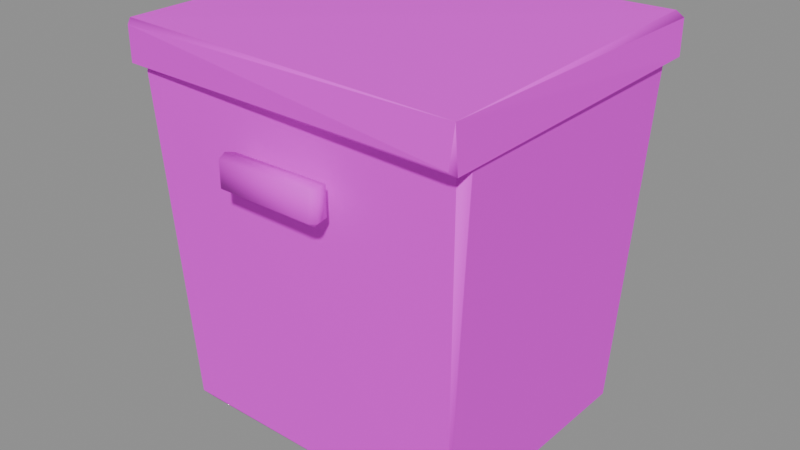 # Source: bin.blend  (saved by Blender 4.5.87; exported with 4.5.12 LTS)
import bpy
from mathutils import Matrix  # noqa: F401  (used for matrix-valued properties, if any)

bpy.ops.wm.read_factory_settings(use_empty=True)
scene = bpy.context.scene
scene.name = 'BLDA_V004_LOWPOLY_PACKAGE_bin'

# ---- collections
col_sea_scene_b1109a_bin = bpy.data.collections.new('SEA-SCENE-B1109A-BIN'); scene.collection.children.link(col_sea_scene_b1109a_bin)

# ---- images (referenced by path relative to the original .blend; pixels are not part of the script)
import os
ASSET_DIR = os.environ.get("B2B_ASSET_DIR", "")  # directory of the original .blend (textures are referenced by path, not embedded)
HERE = os.path.dirname(os.path.abspath(__file__))  # packed textures are extracted next to this script under _unpacked/

def load_image(name, relpath, width, height, colorspace="sRGB"):
    """Load a texture the original file referenced (path relative to the .blend, or extracted next to this script)."""
    p = next((c for c in (os.path.join(HERE, relpath), os.path.join(ASSET_DIR, relpath)) if relpath and os.path.exists(c)), "")
    if p:
        img = bpy.data.images.load(p, check_existing=True)
        img.name = name
    else:  # same state as the original file: an image datablock whose file is absent (Cycles renders it pink)
        img = bpy.data.images.new(name, width, height)
        img.source = "FILE"
        img.filepath = "//" + (relpath or name)
    img.colorspace_settings.name = colorspace
    return img
img_sea_cabin_timber_8x8_512_png = load_image('sea_cabin_timber_8x8_512.png', 'sea_cozy_8x8_512.png', 1024, 1024, 'sRGB')

# ---- materials (node trees are filled in below, after node groups)
mat_sea_matte = bpy.data.materials.new('SEA_Matte')

# ---- material node trees
mat_sea_matte.use_nodes = True; mat_sea_matte.node_tree.nodes.clear()
_N = mat_sea_matte.node_tree.nodes; _L = mat_sea_matte.node_tree.links
n0 = _N.new('ShaderNodeBsdfPrincipled'); n0.name = '原理化 BSDF'; n0.location = (-200, 100)
n0.inputs[2].default_value = 0.72
n1 = _N.new('ShaderNodeOutputMaterial'); n1.name = '材质输出'; n1.location = (200, 100)
n2 = _N.new('ShaderNodeUVMap'); n2.name = 'UV 贴图'; n2.location = (0, 0)
n2.uv_map = 'PaletteUV'
n3 = _N.new('ShaderNodeTexImage'); n3.name = '图像纹理'; n3.location = (0, 0)
n3.image = img_sea_cabin_timber_8x8_512_png
n3.interpolation = 'Closest'
n3.extension = 'EXTEND'
_L.new(n0.outputs[0], n1.inputs[0])
_L.new(n2.outputs[0], n3.inputs[0])
_L.new(n3.outputs[0], n0.inputs[0])
n1.is_active_output = True

# ---- meshes
me_blda = bpy.data.meshes.new('BLDA_墨绿带盖收纳桶')
me_blda.from_pydata([(-0.465, -0.3611, 0.01144), (-0.4845, -0.3832, 0.03897), (0.4771, -0.3796, 0.02406), (0.4786, 0.4256, 0.02251), (-0.4771, 0.4283, 0.02406), (-0.5219, -0.439, 1.1), (-0.5406, -0.4122, 1.121), (0.5473, -0.4119, 1.102), (0.5198, -0.4326, 1.122), (0.5219, 0.4876, 1.1), (0.5406, 0.4609, 1.121), (-0.5425, 0.4565, 1.122), (-0.5223, 0.4864, 1.102)], [], [(4, 0, 1), (2, 1, 0), (8, 6, 5), (7, 10, 8), (12, 10, 9), (1, 11, 4), (3, 0, 4), (2, 5, 1), (3, 7, 2), (4, 9, 3), (8, 11, 6), (5, 6, 1), (2, 7, 8), (9, 10, 3), (4, 11, 12), (12, 11, 10), (1, 6, 11), (3, 2, 0), (2, 8, 5), (3, 10, 7), (4, 12, 9), (8, 10, 11)])
me_blda.polygons.foreach_set('use_smooth', [1, 1, 1, 1, 1, 0, 0, 0, 0, 0, 0, 1, 1, 1, 1, 1, 0, 0, 0, 0, 0, 0])
_uv = me_blda.uv_layers.new(name='PaletteUV')
_uv.uv.foreach_set('vector', [0.6762, 0.4532, 0.6891, 0.4121, 0.7145, 0.4375, 0.6627, 0.4397, 0.669, 0.429, 0.6934, 0.4164, 0.6747, 0.4517, 0.6686, 0.4294, 0.6939, 0.4169, 0.6941, 0.4171, 0.6731, 0.4501, 0.6675, 0.4305, 0.6706, 0.4476, 0.6686, 0.4294, 0.6933, 0.4163, 0.6915, 0.4415, 0.6875, 0.4105, 0.6903, 0.4133, 0.6659, 0.4429, 0.7072, 0.4302, 0.6934, 0.4164, 0.695, 0.4444, 0.6875, 0.4105, 0.6932, 0.4255, 0.6915, 0.4415, 0.6875, 0.4105, 0.6874, 0.4192, 0.695, 0.4444, 0.6875, 0.4105, 0.6898, 0.4255, 0.6875, 0.4645, 0.6875, 0.4105, 0.6892, 0.4273, 0.6766, 0.4317, 0.6605, 0.4375, 0.6932, 0.4255, 0.7047, 0.4277, 0.6762, 0.4308, 0.6605, 0.4375, 0.6791, 0.4393, 0.6605, 0.4375, 0.6898, 0.4255, 0.7047, 0.4277, 0.6875, 0.4645, 0.6605, 0.4375, 0.6706, 0.4476, 0.6605, 0.4375, 0.6686, 0.4294, 0.6915, 0.4415, 0.6892, 0.4273, 0.6875, 0.4105, 0.6659, 0.4429, 0.6605, 0.4375, 0.7072, 0.4302, 0.695, 0.4444, 0.6845, 0.4355, 0.6875, 0.4105, 0.6915, 0.4415, 0.6843, 0.4376, 0.6875, 0.4105, 0.695, 0.4444, 0.6645, 0.4415, 0.6875, 0.4105, 0.6875, 0.4645, 0.6816, 0.4586, 0.6875, 0.4105])
me_blda.materials.append(mat_sea_matte)
me_blda.update()
me_blda_1 = bpy.data.meshes.new('BLDA_箱盖')
me_blda_1.from_pydata([(-0.5558, -0.4605, 1.12), (0.5462, -0.4973, 1.129), (0.557, -0.4781, 1.112), (0.563, 0.5079, 1.128), (0.5448, 0.5203, 1.114), (-0.557, 0.4933, 1.129), (-0.5434, 0.4807, 1.112), (-0.5438, -0.4695, 1.231), (-0.5574, -0.4498, 1.244), (0.5554, -0.4884, 1.243), (0.5399, 0.503, 1.255), (0.5571, 0.521, 1.233), (-0.5558, 0.4892, 1.24)], [], [(9, 1, 2), (7, 9, 8), (11, 3, 4), (12, 10, 11), (0, 12, 5), (6, 2, 0), (1, 7, 0), (3, 9, 2), (5, 11, 4), (8, 10, 12), (5, 6, 0), (4, 6, 5), (2, 4, 3), (2, 1, 0), (7, 8, 0), (11, 10, 9), (0, 8, 12), (6, 4, 2), (1, 9, 7), (3, 11, 9), (5, 12, 11), (8, 9, 10)])
me_blda_1.polygons.foreach_set('use_smooth', [1, 1, 1, 1, 0, 0, 0, 0, 0, 0, 1, 1, 1, 1, 1, 1, 0, 0, 0, 0, 0, 0])
_uv = me_blda_1.uv_layers.new(name='PaletteUV')
_uv.uv.foreach_set('vector', [0.4177, 0.4385, 0.4446, 0.4176, 0.4645, 0.4375, 0.4356, 0.4279, 0.4231, 0.4501, 0.4411, 0.435, 0.4215, 0.4485, 0.4279, 0.4201, 0.4645, 0.4375, 0.4211, 0.4349, 0.4177, 0.4303, 0.4485, 0.4215, 0.4236, 0.4506, 0.4375, 0.4105, 0.4403, 0.441, 0.4445, 0.4575, 0.4105, 0.4375, 0.4593, 0.4323, 0.4295, 0.4413, 0.4375, 0.4105, 0.4372, 0.4222, 0.4375, 0.4645, 0.4375, 0.4105, 0.4434, 0.4164, 0.4403, 0.441, 0.4375, 0.4105, 0.4443, 0.4173, 0.4445, 0.4175, 0.4282, 0.4552, 0.4375, 0.4105, 0.4191, 0.4461, 0.4105, 0.4375, 0.4458, 0.4188, 0.4436, 0.4262, 0.4276, 0.435, 0.4105, 0.4375, 0.4434, 0.4164, 0.4167, 0.4437, 0.4105, 0.4375, 0.4177, 0.4447, 0.4105, 0.4375, 0.4372, 0.4222, 0.4162, 0.4432, 0.4105, 0.4375, 0.4458, 0.4188, 0.416, 0.443, 0.4105, 0.4375, 0.4273, 0.4253, 0.4236, 0.4506, 0.4148, 0.4418, 0.4375, 0.4105, 0.4445, 0.4575, 0.4189, 0.4459, 0.4105, 0.4375, 0.4295, 0.4413, 0.434, 0.4344, 0.4375, 0.4105, 0.4375, 0.4645, 0.4308, 0.4578, 0.4375, 0.4105, 0.4403, 0.441, 0.4304, 0.4574, 0.4375, 0.4105, 0.4445, 0.4175, 0.4375, 0.4645, 0.4282, 0.4552])
me_blda_1.materials.append(mat_sea_matte)
me_blda_1.update()
me_blda_2 = bpy.data.meshes.new('BLDA_箱把手')
me_blda_2.from_pydata([(-0.1576, -0.5235, 0.8884), (0.1511, -0.5295, 0.8918), (0.1514, -0.506, 0.8728), (0.1676, -0.509, 0.8874), (0.1572, -0.4664, 0.8852), (-0.1637, -0.4957, 0.8801), (-0.1573, -0.4672, 0.8888), (-0.1564, -0.5243, 0.9715), (0.1563, -0.5251, 0.9751), (0.1647, -0.4957, 0.9818), (0.1559, -0.4655, 0.9747), (-0.1645, -0.4957, 0.9796), (-0.1568, -0.4676, 0.9719)], [], [(5, 4, 2), (5, 2, 0), (0, 11, 5), (8, 1, 3), (8, 11, 7), (4, 9, 3), (11, 6, 5), (10, 11, 9), (1, 7, 0), (6, 10, 4), (2, 3, 1), (3, 2, 4), (5, 6, 4), (0, 2, 1), (0, 7, 11), (9, 8, 3), (8, 9, 11), (4, 10, 9), (11, 12, 6), (10, 12, 11), (1, 8, 7), (6, 12, 10)])
me_blda_2.polygons.foreach_set('use_smooth', [True] * 22)
_uv = me_blda_2.uv_layers.new(name='PaletteUV')
_uv.uv.foreach_set('vector', [0.9438, 0.5832, 0.9375, 0.5355, 0.9441, 0.5421, 0.9341, 0.5524, 0.9272, 0.5792, 0.9297, 0.5504, 0.9645, 0.5625, 0.924, 0.549, 0.9375, 0.5355, 0.9137, 0.5657, 0.9456, 0.5436, 0.9437, 0.5417, 0.9262, 0.5569, 0.9375, 0.5355, 0.9645, 0.5625, 0.9645, 0.5625, 0.924, 0.549, 0.9375, 0.5355, 0.9445, 0.5825, 0.9375, 0.5355, 0.9407, 0.5863, 0.9645, 0.5625, 0.9105, 0.5625, 0.9375, 0.5355, 0.9237, 0.5757, 0.9375, 0.5355, 0.9434, 0.5414, 0.9375, 0.5895, 0.9375, 0.5355, 0.9278, 0.5513, 0.9375, 0.5895, 0.9105, 0.5625, 0.9447, 0.5427, 0.9645, 0.5625, 0.951, 0.576, 0.927, 0.5592, 0.9438, 0.5832, 0.9286, 0.5559, 0.9375, 0.5355, 0.936, 0.5555, 0.9375, 0.5895, 0.9105, 0.5625, 0.9645, 0.5625, 0.9297, 0.548, 0.924, 0.549, 0.9375, 0.5895, 0.9159, 0.5679, 0.9341, 0.5435, 0.9262, 0.5569, 0.9105, 0.5625, 0.9375, 0.5355, 0.9645, 0.5625, 0.9268, 0.5562, 0.924, 0.549, 0.9445, 0.5825, 0.9203, 0.5723, 0.9375, 0.5355, 0.9645, 0.5625, 0.9248, 0.5559, 0.9105, 0.5625, 0.9237, 0.5757, 0.9148, 0.5668, 0.9375, 0.5355, 0.9375, 0.5895, 0.9343, 0.5615, 0.9375, 0.5355])
me_blda_2.materials.append(mat_sea_matte)
me_blda_2.update()

# ---- objects
ob_blda = bpy.data.objects.new('BLDA_墨绿带盖收纳桶', me_blda)
ob_blda_1 = bpy.data.objects.new('BLDA_箱盖', me_blda_1)
ob_blda_2 = bpy.data.objects.new('BLDA_箱把手', me_blda_2)

# ---- transforms, parenting, visibility, modifiers, constraints
ob_blda.location = (0.0, 0.0, 0.0)
ob_blda_1.location = (0.0, 0.0, 0.0)
ob_blda_2.location = (0.0, 0.0, 0.0)

# ---- collection membership
col_sea_scene_b1109a_bin.objects.link(ob_blda)
col_sea_scene_b1109a_bin.objects.link(ob_blda_1)
col_sea_scene_b1109a_bin.objects.link(ob_blda_2)

# ---- scene / render settings (as saved in the file)
scene.frame_start = 1; scene.frame_end = 250; scene.frame_set(1)
scene.render.engine = 'BLENDER_EEVEE_NEXT'
bpy.context.view_layer.update()

# ---- added for rendering (the .blend has no active camera and no usable light): camera, sun + grey world if the file has none
cam_auto = bpy.data.cameras.new('AutoCamera')
cam_auto.lens = 50.0
cam_auto.sensor_width = 36.0
cam_auto.clip_end = 1000.0
ob_auto_camera = bpy.data.objects.new('AutoCamera', cam_auto)
scene.collection.objects.link(ob_auto_camera)
ob_auto_camera.location = (1.83093, -2.19796, 2.09547)
ob_auto_camera.rotation_euler = (1.09748, -7.21219e-08, 0.694738)
scene.camera = ob_auto_camera
light_auto_sun = bpy.data.lights.new('AutoSun', 'SUN')
light_auto_sun.energy = 3.0
light_auto_sun.angle = 0.0523599
ob_auto_sun = bpy.data.objects.new('AutoSun', light_auto_sun)
scene.collection.objects.link(ob_auto_sun)
ob_auto_sun.rotation_euler = (0.872665, 0.174533, 0.523599)
if scene.world is None:
    world_auto = bpy.data.worlds.new('AutoWorld')
    world_auto.color = (0.3, 0.3, 0.3)
    scene.world = world_auto
bpy.context.view_layer.update()
